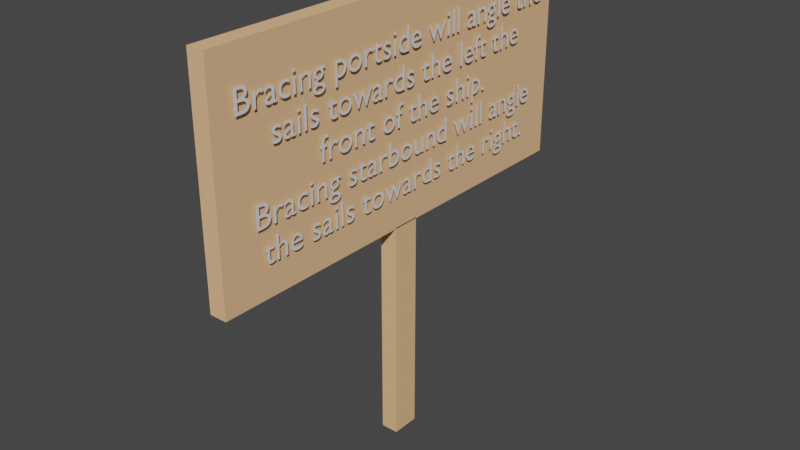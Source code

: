 # Source: Brace_Sign_part_2.blend  (saved by Blender 2.82.7; exported with 4.5.12 LTS)
import bpy
from mathutils import Matrix  # noqa: F401  (used for matrix-valued properties, if any)

bpy.ops.wm.read_factory_settings(use_empty=True)
scene = bpy.context.scene
scene.name = 'Scene'

# ---- collections
col_collection = bpy.data.collections.new('Collection'); scene.collection.children.link(col_collection)

# ---- materials (node trees are filled in below, after node groups)
mat_material_001 = bpy.data.materials.new('Material.001')
mat_material_001.use_transparent_shadow = False
mat_material_001.diffuse_color = (0.8509, 0.5078, 0.2689, 1.0)
mat_material_003 = bpy.data.materials.new('Material.003')
mat_material_003.use_transparent_shadow = False
mat_material_003.diffuse_color = (0.8428, 0.5012, 0.258, 1.0)

# ---- material node trees

# ---- world
world_world = bpy.data.worlds.new('World'); scene.world = world_world
world_world.use_nodes = True; world_world.node_tree.nodes.clear()
_N = world_world.node_tree.nodes; _L = world_world.node_tree.links
n0 = _N.new('ShaderNodeOutputWorld'); n0.name = 'World Output'; n0.location = (300, 300)
n1 = _N.new('ShaderNodeBackground'); n1.name = 'Background'; n1.location = (10, 300)
n1.inputs[0].default_value = (0.05088, 0.05088, 0.05088, 1.0)
_L.new(n1.outputs[0], n0.inputs[0])
n0.is_active_output = True
world_world.color = (0.05088, 0.05088, 0.05088)
world_world.use_sun_shadow = False
world_world.sun_shadow_jitter_overblur = 0.0

# ---- meshes
me_cube = bpy.data.meshes.new('Cube')
me_cube.from_pydata([(1.0, 1.0, 1.0), (1.0, 1.0, -1.0), (1.0, -1.0, 1.0), (1.0, -1.0, -1.0), (-1.0, 1.0, 1.0), (-1.0, 1.0, -1.0), (-1.0, -1.0, 1.0), (-1.0, -1.0, -1.0)], [], [(0, 4, 6, 2), (3, 2, 6, 7), (7, 6, 4, 5), (5, 1, 3, 7), (1, 0, 2, 3), (5, 4, 0, 1)])
_uv = me_cube.uv_layers.new(name='UVMap')
_uv.uv.foreach_set('vector', [0.625, 0.5, 0.875, 0.5, 0.875, 0.75, 0.625, 0.75, 0.375, 0.75, 0.625, 0.75, 0.625, 1.0, 0.375, 1.0, 0.375, 0.0, 0.625, 0.0, 0.625, 0.25, 0.375, 0.25, 0.125, 0.5, 0.375, 0.5, 0.375, 0.75, 0.125, 0.75, 0.375, 0.5, 0.625, 0.5, 0.625, 0.75, 0.375, 0.75, 0.375, 0.25, 0.625, 0.25, 0.625, 0.5, 0.375, 0.5])
me_cube.materials.append(mat_material_001)
me_cube.use_remesh_preserve_volume = False
me_cube.use_remesh_preserve_attributes = False
me_cube.use_mirror_vertex_groups = False
me_cube.update()
me_cube_001 = bpy.data.meshes.new('Cube.001')
me_cube_001.from_pydata([(-1.0, -1.0, -1.0), (-1.0, -1.0, 1.0), (-1.0, 1.0, -1.0), (-1.0, 1.0, 1.0), (1.0, -1.0, -1.0), (1.0, -1.0, 1.0), (1.0, 1.0, -1.0), (1.0, 1.0, 1.0)], [], [(0, 1, 3, 2), (2, 3, 7, 6), (6, 7, 5, 4), (4, 5, 1, 0), (2, 6, 4, 0), (7, 3, 1, 5)])
_uv = me_cube_001.uv_layers.new(name='UVMap')
_uv.uv.foreach_set('vector', [0.375, 0.0, 0.625, 0.0, 0.625, 0.25, 0.375, 0.25, 0.375, 0.25, 0.625, 0.25, 0.625, 0.5, 0.375, 0.5, 0.375, 0.5, 0.625, 0.5, 0.625, 0.75, 0.375, 0.75, 0.375, 0.75, 0.625, 0.75, 0.625, 1.0, 0.375, 1.0, 0.125, 0.5, 0.375, 0.5, 0.375, 0.75, 0.125, 0.75, 0.625, 0.5, 0.875, 0.5, 0.875, 0.75, 0.625, 0.75])
me_cube_001.materials.append(mat_material_003)
me_cube_001.use_remesh_fix_poles = True
me_cube_001.use_remesh_preserve_attributes = False
me_cube_001.use_mirror_vertex_groups = False
me_cube_001.update()

# ---- curves / text
txt_text = bpy.data.curves.new('text', 'FONT')
txt_text.dimensions = '2D'
txt_text.body = 'Bracing portside will angle the\nsails towards the left the\nfront of the ship.\nBracing starbound will angle\nthe sails towards the right.'
txt_text.use_path_clamp = True
txt_text.resolution_u = 4
txt_text.align_x = 'CENTER'

# ---- objects
ob_cube = bpy.data.objects.new('Cube', me_cube)
ob_cube_001 = bpy.data.objects.new('Cube.001', me_cube_001)
ob_text = bpy.data.objects.new('Text', txt_text)

# ---- transforms, parenting, visibility, modifiers, constraints
ob_cube.location = (0.0, 0.0, 0.0)
ob_cube.scale = (0.08, 2.0, 1.0)
ob_cube.lock_rotations_4d = False
ob_cube.empty_display_type = 'ARROWS'
ob_cube.lineart.crease_threshold = 0.0
ob_cube_001.location = (0.0, 0.0, -2.03)
ob_cube_001.scale = (0.08, 0.13, 1.04)
ob_cube_001.lineart.crease_threshold = 0.0
ob_text.location = (0.11, -1.863e-08, 0.5)
ob_text.rotation_euler = (1.571, 0.0, 1.571)
ob_text.scale = (0.3, 0.3, 0.3)
ob_text.lineart.crease_threshold = 0.0

# ---- collection membership
col_collection.objects.link(ob_cube)
col_collection.objects.link(ob_cube_001)
col_collection.objects.link(ob_text)

# ---- scene / render settings (as saved in the file)
scene.frame_start = 1; scene.frame_end = 250; scene.frame_set(1)
scene.render.engine = 'BLENDER_EEVEE_NEXT'
scene.cycles.use_denoising = False
scene.cycles.samples = 128
scene.cycles.sampling_pattern = 'TABULATED_SOBOL'
scene.cycles.use_adaptive_sampling = False
scene.cycles.use_light_tree = False
scene.view_settings.view_transform = 'Filmic'
bpy.context.view_layer.update()

# ---- added for rendering (the .blend has no active camera and no usable light): camera, sun
cam_auto = bpy.data.cameras.new('AutoCamera')
cam_auto.lens = 50.0
cam_auto.sensor_width = 36.0
cam_auto.clip_end = 1000.0
ob_auto_camera = bpy.data.objects.new('AutoCamera', cam_auto)
scene.collection.objects.link(ob_auto_camera)
ob_auto_camera.location = (5.29778, -6.33934, 3.19123)
ob_auto_camera.rotation_euler = (1.09748, -7.21219e-08, 0.694738)
scene.camera = ob_auto_camera
light_auto_sun = bpy.data.lights.new('AutoSun', 'SUN')
light_auto_sun.energy = 3.0
light_auto_sun.angle = 0.0523599
ob_auto_sun = bpy.data.objects.new('AutoSun', light_auto_sun)
scene.collection.objects.link(ob_auto_sun)
ob_auto_sun.rotation_euler = (0.872665, 0.174533, 0.523599)
bpy.context.view_layer.update()
